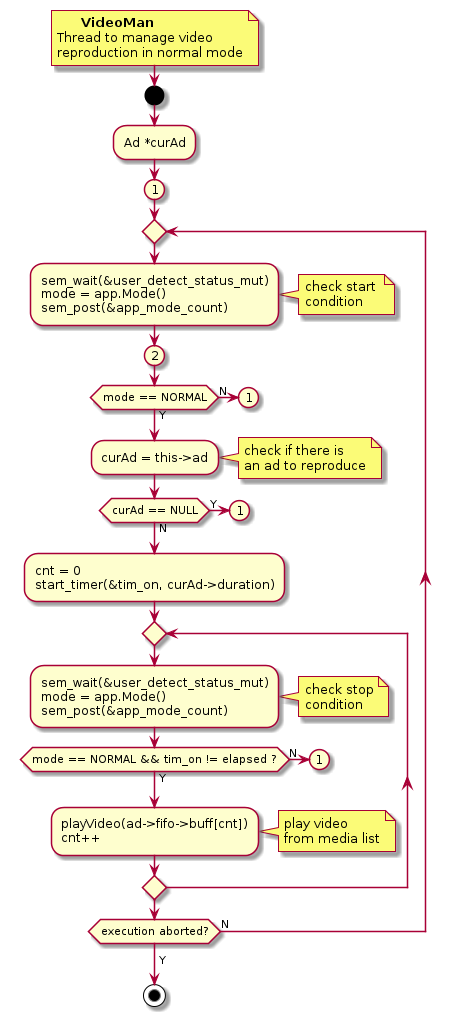

The diagram above was rendered by PlantUML. Its source (embedded in the PNG):
@startuml
!$end_bracket = "<b> </b>"
'-----------------------
  note right
        <b>VideoMan</b>
  Thread to manage video
  reproduction in normal mode
  end note
'-----------------------
start
	:Ad *curAd;
	(1)
    repeat
		:sem_wait(&user_detect_status_mut)
		mode = app.Mode()
		sem_post(&app_mode_count);
''		:pthread_mutex_lock( &user_detect_not_mut )
''		pthread_cond_wait( &user_detect_not_cond, &user_detect_not_mut )
''		adFrameVec.pop( &adF )
''		pthread_mutex_unlock( &ad_frame_avail_mut );
			''
            note right
				check start 
				condition
			end note
			''
		(2)
		if(mode == NORMAL) then (N)
			'' go back to start
			(1)
			detach
		else (Y)
			'' play video
		endif
		:curAd = this->ad; 
			''
            note right
		check if there is 
		an ad to reproduce
            end note
			''
		if(curAd == NULL) then (Y)
		(1)
		detach
		else (N)
		endif
		:cnt = 0
		start_timer(&tim_on, curAd->duration);
		repeat 
		:sem_wait(&user_detect_status_mut)
		mode = app.Mode()
		sem_post(&app_mode_count);
            note right
				check stop
				condition
			end note
		if(mode == NORMAL && tim_on != elapsed ?) then (N)
			'' go back to start
			(1)
			''
			detach
		else (Y)
			'' play video
		endif
		:playVideo(ad->fifo->buff[cnt])
		cnt++;
			''
            note right
				play video
				from media list
            end note
			''
		repeat while()
    repeat while(execution aborted?) is (N)
	->Y;
	stop
  
'-----------------------
@enduml